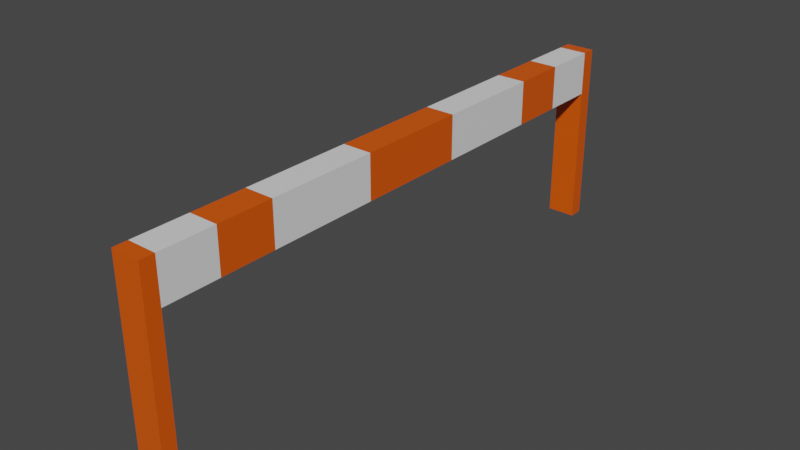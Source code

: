 # Source: 2Trafficstooper2.blend  (saved by Blender 2.93.21; exported with 4.5.12 LTS)
import bpy
from mathutils import Matrix  # noqa: F401  (used for matrix-valued properties, if any)

bpy.ops.wm.read_factory_settings(use_empty=True)
scene = bpy.context.scene
scene.name = 'Scene'

# ---- collections
col_collection = bpy.data.collections.new('Collection'); scene.collection.children.link(col_collection)

# ---- materials (node trees are filled in below, after node groups)
mat_material = bpy.data.materials.new('Material')
mat_material.alpha_threshold = 0.0
mat_material.use_transparent_shadow = False
mat_material.line_color = (0.0, 0.0, 0.0, 1.0)
mat_material_001 = bpy.data.materials.new('Material.001')
mat_material_001.use_transparent_shadow = False

# ---- material node trees
mat_material.use_nodes = True; mat_material.node_tree.nodes.clear()
_N = mat_material.node_tree.nodes; _L = mat_material.node_tree.links
n0 = _N.new('ShaderNodeOutputMaterial'); n0.name = 'Material Output'; n0.location = (300, 300)
n1 = _N.new('ShaderNodeBsdfPrincipled'); n1.name = 'Principled BSDF'; n1.location = (10, 300)
n1.distribution = 'GGX'
n1.subsurface_method = 'BURLEY'
n1.inputs[0].default_value = (0.8, 0.09546, 0.0, 1.0)
n1.inputs[2].default_value = 0.4
n1.inputs[3].default_value = 1.45
n1.inputs[27].default_value = (0.0, 0.0, 0.0, 1.0)
n1.inputs[28].default_value = 1.0
_L.new(n1.outputs[0], n0.inputs[0])
n0.is_active_output = True
mat_material_001.use_nodes = True; mat_material_001.node_tree.nodes.clear()
_N = mat_material_001.node_tree.nodes; _L = mat_material_001.node_tree.links
n0 = _N.new('ShaderNodeBsdfPrincipled'); n0.name = 'Principled BSDF'; n0.location = (10, 300)
n0.distribution = 'GGX'
n0.subsurface_method = 'BURLEY'
n0.inputs[3].default_value = 1.45
n0.inputs[27].default_value = (0.0, 0.0, 0.0, 1.0)
n0.inputs[28].default_value = 1.0
n1 = _N.new('ShaderNodeOutputMaterial'); n1.name = 'Material Output'; n1.location = (300, 300)
_L.new(n0.outputs[0], n1.inputs[0])
n1.is_active_output = True

# ---- world
world_world = bpy.data.worlds.new('World'); scene.world = world_world
world_world.use_nodes = True; world_world.node_tree.nodes.clear()
_N = world_world.node_tree.nodes; _L = world_world.node_tree.links
n0 = _N.new('ShaderNodeOutputWorld'); n0.name = 'World Output'; n0.location = (300, 300)
n1 = _N.new('ShaderNodeBackground'); n1.name = 'Background'; n1.location = (10, 300)
n1.inputs[0].default_value = (0.05088, 0.05088, 0.05088, 1.0)
_L.new(n1.outputs[0], n0.inputs[0])
n0.is_active_output = True
world_world.color = (0.05088, 0.05088, 0.05088)
world_world.use_sun_shadow = False
world_world.sun_shadow_jitter_overblur = 0.0

# ---- meshes
me_cube = bpy.data.meshes.new('Cube')
me_cube.from_pydata([(1.0, -0.9507, -1.0), (-1.0, -0.9507, 1.0), (1.0, -1.0, 1.0), (1.0, -1.0, -1.0), (1.0, -0.9507, 1.0), (-1.0, -0.9507, -1.0), (-1.0, -1.0, 1.0), (-1.0, -1.0, -1.0), (-1.0, 0.0, -1.0), (1.0, 0.0, 1.0), (-1.0, 0.0, 1.0), (1.0, 0.0, -1.0), (-1.0, -0.9507, -7.437), (-1.0, -1.0, -7.437), (1.0, -1.0, -7.437), (1.0, -0.9507, -7.437), (1.0, -0.9507, -1.0), (-1.0, -0.9507, -1.0), (1.0, -0.9507, -7.437), (-1.0, -0.9507, -7.437), (1.0, -0.1901, 1.0), (1.0, -0.3803, 1.0), (1.0, -0.5704, 1.0), (1.0, -0.7606, 1.0), (-1.0, -0.1901, -1.0), (-1.0, -0.3803, -1.0), (-1.0, -0.5704, -1.0), (-1.0, -0.7606, -1.0), (-1.0, -0.7606, 1.0), (-1.0, -0.5704, 1.0), (-1.0, -0.3803, 1.0), (-1.0, -0.1901, 1.0), (1.0, -0.7606, -1.0), (1.0, -0.5704, -1.0), (1.0, -0.3803, -1.0), (1.0, -0.1901, -1.0)], [], [(4, 1, 6, 2), (3, 2, 6, 7), (3, 7, 13, 14), (0, 4, 2, 3), (23, 28, 1, 4), (27, 32, 0, 5), (32, 23, 4, 0), (24, 31, 10, 8), (7, 6, 1, 5), (12, 15, 14, 13), (7, 5, 12, 13), (12, 5, 17, 19), (0, 3, 14, 15), (17, 16, 18, 19), (5, 0, 16, 17), (0, 15, 18, 16), (15, 12, 19, 18), (5, 1, 28, 27), (27, 28, 29, 26), (26, 29, 30, 25), (25, 30, 31, 24), (11, 9, 20, 35), (35, 20, 21, 34), (34, 21, 22, 33), (33, 22, 23, 32), (8, 11, 35, 24), (24, 35, 34, 25), (25, 34, 33, 26), (26, 33, 32, 27), (9, 10, 31, 20), (20, 31, 30, 21), (21, 30, 29, 22), (22, 29, 28, 23)])
me_cube.polygons.foreach_set('material_index', [0, 0, 0, 0, 1, 1, 1, 0, 0, 0, 0, 0, 0, 0, 0, 0, 0, 1, 0, 1, 1, 0, 1, 1, 0, 0, 1, 1, 0, 0, 1, 1, 0])
_uv = me_cube.uv_layers.new(name='UVMap')
_uv.uv.foreach_set('vector', [0.625, 0.7438, 0.875, 0.7438, 0.875, 0.75, 0.625, 0.75, 0.375, 0.75, 0.625, 0.75, 0.625, 1.0, 0.375, 1.0, 0.375, 0.75, 0.375, 1.0, 0.375, 1.0, 0.375, 0.75, 0.375, 0.7438, 0.625, 0.7438, 0.625, 0.75, 0.375, 0.75, 0.625, 0.7201, 0.875, 0.7201, 0.875, 0.7438, 0.625, 0.7438, 0.125, 0.7201, 0.375, 0.7201, 0.375, 0.7438, 0.125, 0.7438, 0.375, 0.7201, 0.625, 0.7201, 0.625, 0.7438, 0.375, 0.7438, 0.375, 0.1012, 0.625, 0.1012, 0.625, 0.125, 0.375, 0.125, 0.375, 0.0, 0.625, 0.0, 0.625, 0.006161, 0.375, 0.006161, 0.125, 0.7438, 0.375, 0.7438, 0.375, 0.75, 0.125, 0.75, 0.375, 0.0, 0.375, 0.006161, 0.375, 0.006161, 0.375, 0.0, 0.375, 0.006161, 0.375, 0.006161, 0.375, 0.006161, 0.375, 0.006161, 0.375, 0.7438, 0.375, 0.75, 0.375, 0.75, 0.375, 0.7438, 0.125, 0.7438, 0.375, 0.7438, 0.375, 0.7438, 0.125, 0.7438, 0.125, 0.7438, 0.375, 0.7438, 0.375, 0.7438, 0.125, 0.7438, 0.375, 0.7438, 0.375, 0.7438, 0.375, 0.7438, 0.375, 0.7438, 0.375, 0.7438, 0.125, 0.7438, 0.125, 0.7438, 0.375, 0.7438, 0.375, 0.006161, 0.625, 0.006161, 0.625, 0.02993, 0.375, 0.02993, 0.375, 0.02993, 0.625, 0.02993, 0.625, 0.0537, 0.375, 0.0537, 0.375, 0.0537, 0.625, 0.0537, 0.625, 0.07746, 0.375, 0.07746, 0.375, 0.07746, 0.625, 0.07746, 0.625, 0.1012, 0.375, 0.1012, 0.375, 0.625, 0.625, 0.625, 0.625, 0.6488, 0.375, 0.6488, 0.375, 0.6488, 0.625, 0.6488, 0.625, 0.6725, 0.375, 0.6725, 0.375, 0.6725, 0.625, 0.6725, 0.625, 0.6963, 0.375, 0.6963, 0.375, 0.6963, 0.625, 0.6963, 0.625, 0.7201, 0.375, 0.7201, 0.125, 0.625, 0.375, 0.625, 0.375, 0.6488, 0.125, 0.6488, 0.125, 0.6488, 0.375, 0.6488, 0.375, 0.6725, 0.125, 0.6725, 0.125, 0.6725, 0.375, 0.6725, 0.375, 0.6963, 0.125, 0.6963, 0.125, 0.6963, 0.375, 0.6963, 0.375, 0.7201, 0.125, 0.7201, 0.625, 0.625, 0.875, 0.625, 0.875, 0.6488, 0.625, 0.6488, 0.625, 0.6488, 0.875, 0.6488, 0.875, 0.6725, 0.625, 0.6725, 0.625, 0.6725, 0.875, 0.6725, 0.875, 0.6963, 0.625, 0.6963, 0.625, 0.6963, 0.875, 0.6963, 0.875, 0.7201, 0.625, 0.7201])
me_cube.materials.append(mat_material)
me_cube.materials.append(mat_material_001)
me_cube.use_remesh_preserve_volume = False
me_cube.use_remesh_preserve_attributes = False
me_cube.use_mirror_vertex_groups = False
me_cube.update()

# ---- objects
ob_cube = bpy.data.objects.new('Cube', me_cube)

# ---- transforms, parenting, visibility, modifiers, constraints
ob_cube.location = (0.0, 0.0, 0.0)
ob_cube.scale = (-0.02382, 0.479, 0.03608)
ob_cube.lock_rotations_4d = False
ob_cube.empty_display_type = 'ARROWS'
ob_cube.lineart.crease_threshold = 0.0
_m = ob_cube.modifiers.new('Mirror', 'MIRROR')
_m.use_axis = (False, True, False)

# ---- collection membership
col_collection.objects.link(ob_cube)

# ---- scene / render settings (as saved in the file)
scene.frame_start = 1; scene.frame_end = 250; scene.frame_set(17)
scene.render.engine = 'BLENDER_EEVEE_NEXT'
scene.cycles.use_denoising = False
scene.cycles.samples = 128
scene.cycles.sampling_pattern = 'TABULATED_SOBOL'
scene.cycles.use_adaptive_sampling = False
scene.cycles.use_light_tree = False
scene.view_settings.view_transform = 'Filmic'
bpy.context.view_layer.update()

# ---- added for rendering (the .blend has no active camera and no usable light): camera, sun
cam_auto = bpy.data.cameras.new('AutoCamera')
cam_auto.lens = 50.0
cam_auto.sensor_width = 36.0
cam_auto.clip_end = 1000.0
ob_auto_camera = bpy.data.objects.new('AutoCamera', cam_auto)
scene.collection.objects.link(ob_auto_camera)
ob_auto_camera.location = (0.93103, -1.11724, 0.628679)
ob_auto_camera.rotation_euler = (1.09748, -7.21219e-08, 0.694738)
scene.camera = ob_auto_camera
light_auto_sun = bpy.data.lights.new('AutoSun', 'SUN')
light_auto_sun.energy = 3.0
light_auto_sun.angle = 0.0523599
ob_auto_sun = bpy.data.objects.new('AutoSun', light_auto_sun)
scene.collection.objects.link(ob_auto_sun)
ob_auto_sun.rotation_euler = (0.872665, 0.174533, 0.523599)
bpy.context.view_layer.update()
